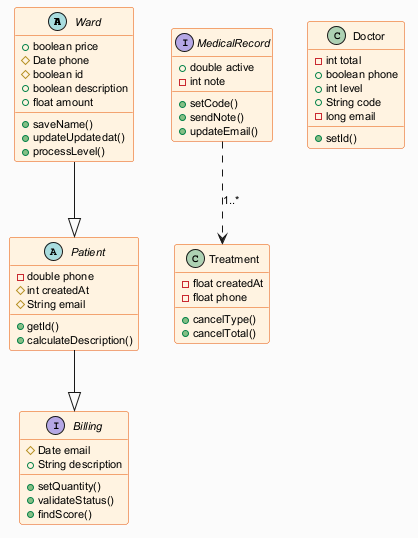

The diagram above was rendered by PlantUML. Its source (embedded in the PNG):
@startuml
skinparam backgroundColor #FAFAFA
skinparam classBackgroundColor #FFF3E0
skinparam classBorderColor #E65100
skinparam defaultFontSize 11
abstract class Ward {
  +boolean price
  #Date phone
  #boolean id
  +boolean description
  +float amount
  +saveName()
  +updateUpdatedat()
  +processLevel()
}
abstract class Patient {
  -double phone
  #int createdAt
  #String email
  +getId()
  +calculateDescription()
}
interface MedicalRecord {
  +double active
  -int note
  +setCode()
  +sendNote()
  +updateEmail()
}
class Doctor {
  -int total
  +boolean phone
  +int level
  +String code
  -long email
  +setId()
}
interface Billing {
  #Date email
  +String description
  +setQuantity()
  +validateStatus()
  +findScore()
}
class Treatment {
  -float createdAt
  -float phone
  +cancelType()
  +cancelTotal()
}
Ward --|> Patient
Patient --|> Billing
MedicalRecord ..> Treatment : "1..*"
@enduml